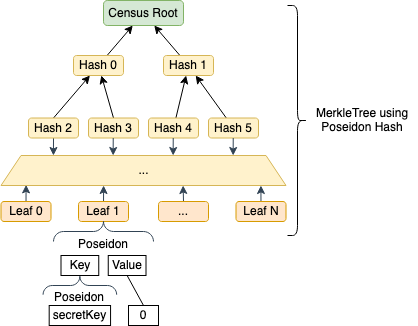

The diagram above was exported from draw.io. Its source (the exported page's mxGraphModel, read from the mxfile embedded in the PNG):
<mxGraphModel dx="946" dy="587" grid="1" gridSize="10" guides="1" tooltips="1" connect="1" arrows="1" fold="1" page="1" pageScale="1" pageWidth="850" pageHeight="1100" math="0" shadow="0">
  <root>
    <mxCell id="0" />
    <mxCell id="1" parent="0" />
    <mxCell id="tIPjHrVAnbSxq2KhTrc6-11" value="" style="shape=curlyBracket;whiteSpace=wrap;html=1;rounded=1;rotation=-180;" parent="1" vertex="1">
      <mxGeometry x="544" y="180" width="20" height="230" as="geometry" />
    </mxCell>
    <mxCell id="tIPjHrVAnbSxq2KhTrc6-12" value="MerkleTree using Poseidon Hash" style="text;html=1;strokeColor=none;fillColor=none;align=center;verticalAlign=middle;whiteSpace=wrap;rounded=0;" parent="1" vertex="1">
      <mxGeometry x="564" y="262.5" width="110" height="65" as="geometry" />
    </mxCell>
    <mxCell id="tIPjHrVAnbSxq2KhTrc6-13" value="Key" style="rounded=0;whiteSpace=wrap;html=1;" parent="1" vertex="1">
      <mxGeometry x="317.5" y="430" width="37.75" height="20" as="geometry" />
    </mxCell>
    <mxCell id="tIPjHrVAnbSxq2KhTrc6-14" value="Value" style="rounded=0;whiteSpace=wrap;html=1;" parent="1" vertex="1">
      <mxGeometry x="364.75" y="430" width="37.75" height="20" as="geometry" />
    </mxCell>
    <mxCell id="tIPjHrVAnbSxq2KhTrc6-19" value="Poseidon" style="text;html=1;strokeColor=none;fillColor=none;align=center;verticalAlign=middle;whiteSpace=wrap;rounded=0;" parent="1" vertex="1">
      <mxGeometry x="340" y="409" width="40" height="20" as="geometry" />
    </mxCell>
    <mxCell id="tIPjHrVAnbSxq2KhTrc6-23" style="rounded=0;orthogonalLoop=1;jettySize=auto;html=1;exitX=0.5;exitY=0;exitDx=0;exitDy=0;entryX=0.5;entryY=1;entryDx=0;entryDy=0;endArrow=none;endFill=0;" parent="1" source="tIPjHrVAnbSxq2KhTrc6-22" target="tIPjHrVAnbSxq2KhTrc6-14" edge="1">
      <mxGeometry relative="1" as="geometry">
        <mxPoint x="525.5" y="470" as="targetPoint" />
      </mxGeometry>
    </mxCell>
    <mxCell id="tIPjHrVAnbSxq2KhTrc6-22" value="0" style="rounded=0;whiteSpace=wrap;html=1;" parent="1" vertex="1">
      <mxGeometry x="385" y="480" width="30" height="20" as="geometry" />
    </mxCell>
    <mxCell id="kmYPOwEC0ajJjdTJU3Gh-2" value="Census Root" style="rounded=1;whiteSpace=wrap;html=1;fillColor=#d5e8d4;strokeColor=#82b366;" parent="1" vertex="1">
      <mxGeometry x="360" y="175" width="80" height="25" as="geometry" />
    </mxCell>
    <mxCell id="kmYPOwEC0ajJjdTJU3Gh-12" style="edgeStyle=none;rounded=0;orthogonalLoop=1;jettySize=auto;html=1;" parent="1" source="kmYPOwEC0ajJjdTJU3Gh-3" target="kmYPOwEC0ajJjdTJU3Gh-2" edge="1">
      <mxGeometry relative="1" as="geometry" />
    </mxCell>
    <mxCell id="kmYPOwEC0ajJjdTJU3Gh-3" value="Hash 0" style="rounded=1;whiteSpace=wrap;html=1;fillColor=#fff2cc;strokeColor=#d6b656;" parent="1" vertex="1">
      <mxGeometry x="330" y="230" width="50" height="20" as="geometry" />
    </mxCell>
    <mxCell id="kmYPOwEC0ajJjdTJU3Gh-15" style="edgeStyle=none;rounded=0;orthogonalLoop=1;jettySize=auto;html=1;" parent="1" source="kmYPOwEC0ajJjdTJU3Gh-14" target="kmYPOwEC0ajJjdTJU3Gh-2" edge="1">
      <mxGeometry relative="1" as="geometry" />
    </mxCell>
    <mxCell id="kmYPOwEC0ajJjdTJU3Gh-14" value="Hash 1" style="rounded=1;whiteSpace=wrap;html=1;fillColor=#fff2cc;strokeColor=#d6b656;" parent="1" vertex="1">
      <mxGeometry x="420" y="230" width="50" height="20" as="geometry" />
    </mxCell>
    <mxCell id="kmYPOwEC0ajJjdTJU3Gh-24" style="edgeStyle=none;rounded=0;orthogonalLoop=1;jettySize=auto;html=1;exitX=0.5;exitY=0;exitDx=0;exitDy=0;" parent="1" source="kmYPOwEC0ajJjdTJU3Gh-18" target="kmYPOwEC0ajJjdTJU3Gh-3" edge="1">
      <mxGeometry relative="1" as="geometry" />
    </mxCell>
    <mxCell id="kmYPOwEC0ajJjdTJU3Gh-56" style="edgeStyle=none;rounded=0;orthogonalLoop=1;jettySize=auto;html=1;exitX=0.5;exitY=1;exitDx=0;exitDy=0;entryX=0.184;entryY=0;entryDx=0;entryDy=0;entryPerimeter=0;fillColor=#647687;strokeColor=#314354;" parent="1" source="kmYPOwEC0ajJjdTJU3Gh-18" target="kmYPOwEC0ajJjdTJU3Gh-46" edge="1">
      <mxGeometry relative="1" as="geometry">
        <mxPoint x="310.0469798657718" y="320" as="targetPoint" />
        <Array as="points" />
      </mxGeometry>
    </mxCell>
    <mxCell id="kmYPOwEC0ajJjdTJU3Gh-18" value="Hash 2" style="rounded=1;whiteSpace=wrap;html=1;fillColor=#fff2cc;strokeColor=#d6b656;" parent="1" vertex="1">
      <mxGeometry x="285" y="292.5" width="50" height="20" as="geometry" />
    </mxCell>
    <mxCell id="kmYPOwEC0ajJjdTJU3Gh-23" style="edgeStyle=none;rounded=0;orthogonalLoop=1;jettySize=auto;html=1;exitX=0.5;exitY=0;exitDx=0;exitDy=0;" parent="1" source="kmYPOwEC0ajJjdTJU3Gh-19" target="kmYPOwEC0ajJjdTJU3Gh-3" edge="1">
      <mxGeometry relative="1" as="geometry" />
    </mxCell>
    <mxCell id="kmYPOwEC0ajJjdTJU3Gh-19" value="Hash 3" style="rounded=1;whiteSpace=wrap;html=1;fillColor=#fff2cc;strokeColor=#d6b656;" parent="1" vertex="1">
      <mxGeometry x="345" y="292.5" width="50" height="20" as="geometry" />
    </mxCell>
    <mxCell id="kmYPOwEC0ajJjdTJU3Gh-26" style="edgeStyle=none;rounded=0;orthogonalLoop=1;jettySize=auto;html=1;" parent="1" target="kmYPOwEC0ajJjdTJU3Gh-14" edge="1">
      <mxGeometry relative="1" as="geometry">
        <mxPoint x="482.79999999999995" y="292.4999999999999" as="sourcePoint" />
      </mxGeometry>
    </mxCell>
    <mxCell id="kmYPOwEC0ajJjdTJU3Gh-33" style="edgeStyle=none;rounded=0;orthogonalLoop=1;jettySize=auto;html=1;" parent="1" source="kmYPOwEC0ajJjdTJU3Gh-31" target="kmYPOwEC0ajJjdTJU3Gh-14" edge="1">
      <mxGeometry relative="1" as="geometry" />
    </mxCell>
    <mxCell id="kmYPOwEC0ajJjdTJU3Gh-31" value="Hash 4" style="rounded=1;whiteSpace=wrap;html=1;fillColor=#fff2cc;strokeColor=#d6b656;" parent="1" vertex="1">
      <mxGeometry x="405" y="292.5" width="50" height="20" as="geometry" />
    </mxCell>
    <mxCell id="kmYPOwEC0ajJjdTJU3Gh-32" value="Hash 5" style="rounded=1;whiteSpace=wrap;html=1;fillColor=#fff2cc;strokeColor=#d6b656;" parent="1" vertex="1">
      <mxGeometry x="465" y="292.5" width="50" height="20" as="geometry" />
    </mxCell>
    <mxCell id="kmYPOwEC0ajJjdTJU3Gh-54" style="edgeStyle=none;rounded=0;orthogonalLoop=1;jettySize=auto;html=1;entryX=0.088;entryY=0.979;entryDx=0;entryDy=0;entryPerimeter=0;fillColor=#647687;strokeColor=#314354;" parent="1" source="kmYPOwEC0ajJjdTJU3Gh-35" target="kmYPOwEC0ajJjdTJU3Gh-46" edge="1">
      <mxGeometry relative="1" as="geometry" />
    </mxCell>
    <mxCell id="kmYPOwEC0ajJjdTJU3Gh-35" value="Leaf 0" style="rounded=1;whiteSpace=wrap;html=1;fillColor=#ffe6cc;strokeColor=#d79b00;" parent="1" vertex="1">
      <mxGeometry x="257.5" y="376" width="50" height="20" as="geometry" />
    </mxCell>
    <mxCell id="kmYPOwEC0ajJjdTJU3Gh-41" style="edgeStyle=none;rounded=0;orthogonalLoop=1;jettySize=auto;html=1;exitX=0.5;exitY=0;exitDx=0;exitDy=0;startArrow=none;" parent="1" source="kmYPOwEC0ajJjdTJU3Gh-46" edge="1">
      <mxGeometry relative="1" as="geometry">
        <mxPoint x="369.8571428571429" y="340" as="targetPoint" />
      </mxGeometry>
    </mxCell>
    <mxCell id="kmYPOwEC0ajJjdTJU3Gh-50" style="edgeStyle=none;rounded=0;orthogonalLoop=1;jettySize=auto;html=1;entryX=0.36;entryY=1;entryDx=0;entryDy=0;entryPerimeter=0;fillColor=#647687;strokeColor=#314354;" parent="1" source="kmYPOwEC0ajJjdTJU3Gh-36" target="kmYPOwEC0ajJjdTJU3Gh-46" edge="1">
      <mxGeometry relative="1" as="geometry" />
    </mxCell>
    <mxCell id="kmYPOwEC0ajJjdTJU3Gh-36" value="Leaf 1" style="rounded=1;whiteSpace=wrap;html=1;fillColor=#ffe6cc;strokeColor=#d79b00;" parent="1" vertex="1">
      <mxGeometry x="335" y="376" width="50" height="20" as="geometry" />
    </mxCell>
    <mxCell id="kmYPOwEC0ajJjdTJU3Gh-43" style="edgeStyle=none;rounded=0;orthogonalLoop=1;jettySize=auto;html=1;exitX=0.5;exitY=0;exitDx=0;exitDy=0;" parent="1" source="kmYPOwEC0ajJjdTJU3Gh-37" edge="1">
      <mxGeometry relative="1" as="geometry">
        <mxPoint x="430.14" y="386" as="targetPoint" />
      </mxGeometry>
    </mxCell>
    <mxCell id="kmYPOwEC0ajJjdTJU3Gh-52" style="edgeStyle=none;rounded=0;orthogonalLoop=1;jettySize=auto;html=1;exitX=0.5;exitY=0;exitDx=0;exitDy=0;entryX=0.639;entryY=1;entryDx=0;entryDy=0;entryPerimeter=0;fillColor=#647687;strokeColor=#314354;" parent="1" source="kmYPOwEC0ajJjdTJU3Gh-37" target="kmYPOwEC0ajJjdTJU3Gh-46" edge="1">
      <mxGeometry relative="1" as="geometry" />
    </mxCell>
    <mxCell id="kmYPOwEC0ajJjdTJU3Gh-37" value="..." style="rounded=1;whiteSpace=wrap;html=1;fillColor=#ffe6cc;strokeColor=#d79b00;" parent="1" vertex="1">
      <mxGeometry x="415" y="376" width="50" height="20" as="geometry" />
    </mxCell>
    <mxCell id="kmYPOwEC0ajJjdTJU3Gh-53" style="edgeStyle=none;rounded=0;orthogonalLoop=1;jettySize=auto;html=1;entryX=0.912;entryY=1;entryDx=0;entryDy=0;entryPerimeter=0;fillColor=#647687;strokeColor=#314354;" parent="1" source="kmYPOwEC0ajJjdTJU3Gh-38" target="kmYPOwEC0ajJjdTJU3Gh-46" edge="1">
      <mxGeometry relative="1" as="geometry" />
    </mxCell>
    <mxCell id="kmYPOwEC0ajJjdTJU3Gh-38" value="Leaf N" style="rounded=1;whiteSpace=wrap;html=1;fillColor=#ffe6cc;strokeColor=#d79b00;" parent="1" vertex="1">
      <mxGeometry x="492.5" y="376" width="50" height="20" as="geometry" />
    </mxCell>
    <mxCell id="kmYPOwEC0ajJjdTJU3Gh-46" value="..." style="shape=trapezoid;perimeter=trapezoidPerimeter;whiteSpace=wrap;html=1;fixedSize=1;fillColor=#fff2cc;strokeColor=#d6b656;rounded=0;" parent="1" vertex="1">
      <mxGeometry x="257.5" y="330" width="285" height="30" as="geometry" />
    </mxCell>
    <mxCell id="kmYPOwEC0ajJjdTJU3Gh-57" style="edgeStyle=none;rounded=0;orthogonalLoop=1;jettySize=auto;html=1;exitX=0.5;exitY=1;exitDx=0;exitDy=0;entryX=0.184;entryY=0;entryDx=0;entryDy=0;entryPerimeter=0;fillColor=#647687;strokeColor=#314354;" parent="1" edge="1">
      <mxGeometry relative="1" as="geometry">
        <mxPoint x="369.65999999999997" y="329.9999999999999" as="targetPoint" />
        <mxPoint x="369.7199999999999" y="312.4999999999999" as="sourcePoint" />
        <Array as="points" />
      </mxGeometry>
    </mxCell>
    <mxCell id="kmYPOwEC0ajJjdTJU3Gh-58" style="edgeStyle=none;rounded=0;orthogonalLoop=1;jettySize=auto;html=1;exitX=0.5;exitY=1;exitDx=0;exitDy=0;entryX=0.184;entryY=0;entryDx=0;entryDy=0;entryPerimeter=0;fillColor=#647687;strokeColor=#314354;" parent="1" edge="1">
      <mxGeometry relative="1" as="geometry">
        <mxPoint x="429.65999999999997" y="329.9999999999999" as="targetPoint" />
        <mxPoint x="429.7199999999999" y="312.4999999999999" as="sourcePoint" />
        <Array as="points" />
      </mxGeometry>
    </mxCell>
    <mxCell id="kmYPOwEC0ajJjdTJU3Gh-59" style="edgeStyle=none;rounded=0;orthogonalLoop=1;jettySize=auto;html=1;exitX=0.5;exitY=1;exitDx=0;exitDy=0;entryX=0.184;entryY=0;entryDx=0;entryDy=0;entryPerimeter=0;fillColor=#647687;strokeColor=#314354;" parent="1" edge="1">
      <mxGeometry relative="1" as="geometry">
        <mxPoint x="489.65999999999997" y="329.9999999999999" as="targetPoint" />
        <mxPoint x="489.7199999999999" y="312.4999999999999" as="sourcePoint" />
        <Array as="points" />
      </mxGeometry>
    </mxCell>
    <mxCell id="kmYPOwEC0ajJjdTJU3Gh-63" value="" style="verticalLabelPosition=bottom;shadow=0;dashed=0;align=center;html=1;verticalAlign=top;strokeWidth=1;shape=mxgraph.mockup.markup.curlyBrace;strokeColor=#314354;rounded=0;fillColor=#647687;fontColor=#ffffff;" parent="1" vertex="1">
      <mxGeometry x="310" y="396" width="100" height="20" as="geometry" />
    </mxCell>
    <mxCell id="kmYPOwEC0ajJjdTJU3Gh-64" value="" style="verticalLabelPosition=bottom;shadow=0;dashed=0;align=center;html=1;verticalAlign=top;strokeWidth=1;shape=mxgraph.mockup.markup.curlyBrace;strokeColor=#314354;rounded=0;fillColor=#647687;fontColor=#ffffff;" parent="1" vertex="1">
      <mxGeometry x="299.57" y="450" width="73.62" height="20" as="geometry" />
    </mxCell>
    <mxCell id="kmYPOwEC0ajJjdTJU3Gh-65" value="Poseidon" style="text;html=1;strokeColor=none;fillColor=none;align=center;verticalAlign=middle;whiteSpace=wrap;rounded=0;" parent="1" vertex="1">
      <mxGeometry x="316.38" y="462" width="40" height="20" as="geometry" />
    </mxCell>
    <mxCell id="kmYPOwEC0ajJjdTJU3Gh-66" value="secretKey" style="rounded=0;whiteSpace=wrap;html=1;" parent="1" vertex="1">
      <mxGeometry x="305.69" y="480" width="61.37" height="20" as="geometry" />
    </mxCell>
  </root>
</mxGraphModel>